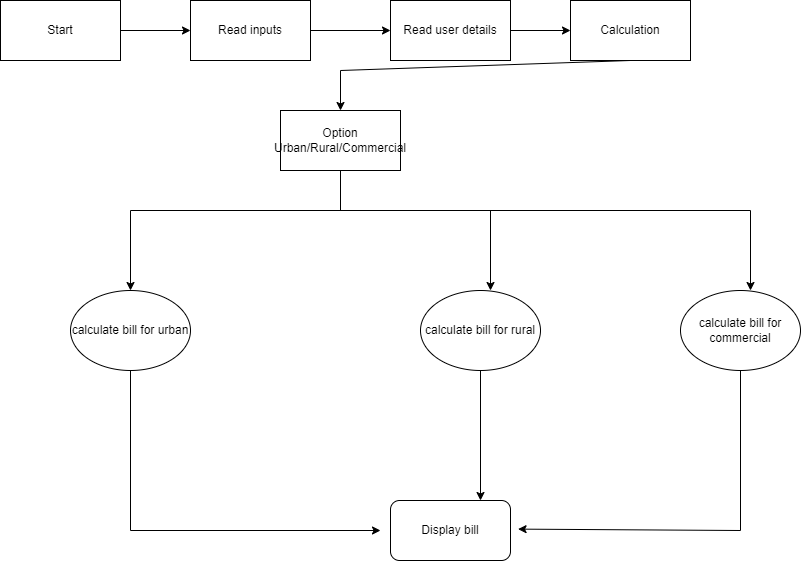

The diagram above was exported from draw.io. Its source (the exported page's mxGraphModel, read from the mxfile embedded in the PNG):
<mxGraphModel dx="1038" dy="489" grid="1" gridSize="10" guides="1" tooltips="1" connect="1" arrows="1" fold="1" page="1" pageScale="1" pageWidth="827" pageHeight="1169" math="0" shadow="0">
  <root>
    <mxCell id="WIyWlLk6GJQsqaUBKTNV-0" />
    <mxCell id="WIyWlLk6GJQsqaUBKTNV-1" parent="WIyWlLk6GJQsqaUBKTNV-0" />
    <mxCell id="x-A0zZK_P1N4IXQnEf0k-0" value="Start" style="rounded=0;whiteSpace=wrap;html=1;" vertex="1" parent="WIyWlLk6GJQsqaUBKTNV-1">
      <mxGeometry x="10" y="70" width="120" height="60" as="geometry" />
    </mxCell>
    <mxCell id="x-A0zZK_P1N4IXQnEf0k-1" value="" style="endArrow=classic;html=1;rounded=0;exitX=1;exitY=0.5;exitDx=0;exitDy=0;" edge="1" parent="WIyWlLk6GJQsqaUBKTNV-1" source="x-A0zZK_P1N4IXQnEf0k-0">
      <mxGeometry width="50" height="50" relative="1" as="geometry">
        <mxPoint x="390" y="190" as="sourcePoint" />
        <mxPoint x="200" y="100" as="targetPoint" />
      </mxGeometry>
    </mxCell>
    <mxCell id="x-A0zZK_P1N4IXQnEf0k-2" value="Read inputs" style="rounded=0;whiteSpace=wrap;html=1;" vertex="1" parent="WIyWlLk6GJQsqaUBKTNV-1">
      <mxGeometry x="200" y="70" width="120" height="60" as="geometry" />
    </mxCell>
    <mxCell id="x-A0zZK_P1N4IXQnEf0k-3" value="" style="endArrow=classic;html=1;rounded=0;exitX=1;exitY=0.5;exitDx=0;exitDy=0;" edge="1" parent="WIyWlLk6GJQsqaUBKTNV-1" source="x-A0zZK_P1N4IXQnEf0k-2">
      <mxGeometry width="50" height="50" relative="1" as="geometry">
        <mxPoint x="390" y="190" as="sourcePoint" />
        <mxPoint x="400" y="100" as="targetPoint" />
      </mxGeometry>
    </mxCell>
    <mxCell id="x-A0zZK_P1N4IXQnEf0k-4" value="Read user details" style="rounded=0;whiteSpace=wrap;html=1;" vertex="1" parent="WIyWlLk6GJQsqaUBKTNV-1">
      <mxGeometry x="400" y="70" width="120" height="60" as="geometry" />
    </mxCell>
    <mxCell id="x-A0zZK_P1N4IXQnEf0k-5" value="" style="endArrow=classic;html=1;rounded=0;exitX=1;exitY=0.5;exitDx=0;exitDy=0;" edge="1" parent="WIyWlLk6GJQsqaUBKTNV-1" source="x-A0zZK_P1N4IXQnEf0k-4">
      <mxGeometry width="50" height="50" relative="1" as="geometry">
        <mxPoint x="390" y="190" as="sourcePoint" />
        <mxPoint x="580" y="100" as="targetPoint" />
      </mxGeometry>
    </mxCell>
    <mxCell id="x-A0zZK_P1N4IXQnEf0k-6" value="Calculation" style="rounded=0;whiteSpace=wrap;html=1;" vertex="1" parent="WIyWlLk6GJQsqaUBKTNV-1">
      <mxGeometry x="580" y="70" width="120" height="60" as="geometry" />
    </mxCell>
    <mxCell id="x-A0zZK_P1N4IXQnEf0k-8" value="Option Urban/Rural/Commercial" style="rounded=0;whiteSpace=wrap;html=1;" vertex="1" parent="WIyWlLk6GJQsqaUBKTNV-1">
      <mxGeometry x="290" y="180" width="120" height="60" as="geometry" />
    </mxCell>
    <mxCell id="x-A0zZK_P1N4IXQnEf0k-9" value="" style="endArrow=classic;html=1;rounded=0;exitX=0.5;exitY=1;exitDx=0;exitDy=0;entryX=0.5;entryY=0;entryDx=0;entryDy=0;" edge="1" parent="WIyWlLk6GJQsqaUBKTNV-1" source="x-A0zZK_P1N4IXQnEf0k-6" target="x-A0zZK_P1N4IXQnEf0k-8">
      <mxGeometry width="50" height="50" relative="1" as="geometry">
        <mxPoint x="390" y="190" as="sourcePoint" />
        <mxPoint x="440" y="140" as="targetPoint" />
        <Array as="points">
          <mxPoint x="350" y="140" />
        </Array>
      </mxGeometry>
    </mxCell>
    <mxCell id="x-A0zZK_P1N4IXQnEf0k-10" value="" style="endArrow=none;html=1;rounded=0;exitX=0.5;exitY=1;exitDx=0;exitDy=0;" edge="1" parent="WIyWlLk6GJQsqaUBKTNV-1" source="x-A0zZK_P1N4IXQnEf0k-8">
      <mxGeometry width="50" height="50" relative="1" as="geometry">
        <mxPoint x="390" y="180" as="sourcePoint" />
        <mxPoint x="350" y="280" as="targetPoint" />
      </mxGeometry>
    </mxCell>
    <mxCell id="x-A0zZK_P1N4IXQnEf0k-11" value="" style="endArrow=classic;html=1;rounded=0;" edge="1" parent="WIyWlLk6GJQsqaUBKTNV-1">
      <mxGeometry width="50" height="50" relative="1" as="geometry">
        <mxPoint x="370" y="280" as="sourcePoint" />
        <mxPoint x="140" y="360" as="targetPoint" />
        <Array as="points">
          <mxPoint x="140" y="280" />
        </Array>
      </mxGeometry>
    </mxCell>
    <mxCell id="x-A0zZK_P1N4IXQnEf0k-12" value="" style="endArrow=classic;html=1;rounded=0;" edge="1" parent="WIyWlLk6GJQsqaUBKTNV-1">
      <mxGeometry width="50" height="50" relative="1" as="geometry">
        <mxPoint x="250" y="280" as="sourcePoint" />
        <mxPoint x="500" y="360" as="targetPoint" />
        <Array as="points">
          <mxPoint x="500" y="280" />
        </Array>
      </mxGeometry>
    </mxCell>
    <mxCell id="x-A0zZK_P1N4IXQnEf0k-13" value="calculate bill for urban" style="ellipse;whiteSpace=wrap;html=1;" vertex="1" parent="WIyWlLk6GJQsqaUBKTNV-1">
      <mxGeometry x="80" y="360" width="120" height="80" as="geometry" />
    </mxCell>
    <mxCell id="x-A0zZK_P1N4IXQnEf0k-14" value="" style="endArrow=classic;html=1;rounded=0;" edge="1" parent="WIyWlLk6GJQsqaUBKTNV-1">
      <mxGeometry width="50" height="50" relative="1" as="geometry">
        <mxPoint x="480" y="280" as="sourcePoint" />
        <mxPoint x="760" y="360" as="targetPoint" />
        <Array as="points">
          <mxPoint x="760" y="280" />
        </Array>
      </mxGeometry>
    </mxCell>
    <mxCell id="x-A0zZK_P1N4IXQnEf0k-15" value="&lt;span&gt;calculate bill for rural&lt;/span&gt;" style="ellipse;whiteSpace=wrap;html=1;" vertex="1" parent="WIyWlLk6GJQsqaUBKTNV-1">
      <mxGeometry x="430" y="360" width="120" height="80" as="geometry" />
    </mxCell>
    <mxCell id="x-A0zZK_P1N4IXQnEf0k-16" value="&lt;span&gt;calculate bill for commercial&lt;/span&gt;" style="ellipse;whiteSpace=wrap;html=1;" vertex="1" parent="WIyWlLk6GJQsqaUBKTNV-1">
      <mxGeometry x="690" y="360" width="120" height="80" as="geometry" />
    </mxCell>
    <mxCell id="x-A0zZK_P1N4IXQnEf0k-17" value="" style="endArrow=classic;html=1;rounded=0;exitX=0.5;exitY=1;exitDx=0;exitDy=0;" edge="1" parent="WIyWlLk6GJQsqaUBKTNV-1" source="x-A0zZK_P1N4IXQnEf0k-13">
      <mxGeometry width="50" height="50" relative="1" as="geometry">
        <mxPoint x="390" y="430" as="sourcePoint" />
        <mxPoint x="390" y="600" as="targetPoint" />
        <Array as="points">
          <mxPoint x="140" y="600" />
        </Array>
      </mxGeometry>
    </mxCell>
    <mxCell id="x-A0zZK_P1N4IXQnEf0k-18" value="" style="endArrow=classic;html=1;rounded=0;exitX=0.5;exitY=1;exitDx=0;exitDy=0;entryX=1.063;entryY=0.477;entryDx=0;entryDy=0;entryPerimeter=0;" edge="1" parent="WIyWlLk6GJQsqaUBKTNV-1" source="x-A0zZK_P1N4IXQnEf0k-16" target="x-A0zZK_P1N4IXQnEf0k-19">
      <mxGeometry width="50" height="50" relative="1" as="geometry">
        <mxPoint x="390" y="430" as="sourcePoint" />
        <mxPoint x="600" y="600" as="targetPoint" />
        <Array as="points">
          <mxPoint x="750" y="600" />
        </Array>
      </mxGeometry>
    </mxCell>
    <mxCell id="x-A0zZK_P1N4IXQnEf0k-19" value="Display bill" style="rounded=1;whiteSpace=wrap;html=1;" vertex="1" parent="WIyWlLk6GJQsqaUBKTNV-1">
      <mxGeometry x="400" y="570" width="120" height="60" as="geometry" />
    </mxCell>
    <mxCell id="x-A0zZK_P1N4IXQnEf0k-20" value="" style="endArrow=classic;html=1;rounded=0;exitX=0.5;exitY=1;exitDx=0;exitDy=0;entryX=0.75;entryY=0;entryDx=0;entryDy=0;" edge="1" parent="WIyWlLk6GJQsqaUBKTNV-1" source="x-A0zZK_P1N4IXQnEf0k-15" target="x-A0zZK_P1N4IXQnEf0k-19">
      <mxGeometry width="50" height="50" relative="1" as="geometry">
        <mxPoint x="390" y="430" as="sourcePoint" />
        <mxPoint x="440" y="380" as="targetPoint" />
      </mxGeometry>
    </mxCell>
  </root>
</mxGraphModel>